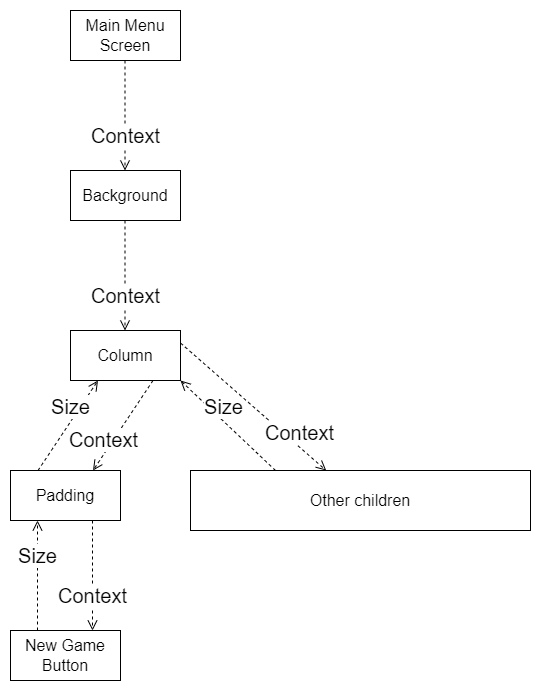

The diagram above was exported from draw.io. Its source (the exported page's mxGraphModel, read from the mxfile embedded in the PNG):
<mxGraphModel dx="1647" dy="890" grid="1" gridSize="10" guides="1" tooltips="1" connect="1" arrows="1" fold="1" page="1" pageScale="1" pageWidth="827" pageHeight="2100" math="0" shadow="0">
  <root>
    <mxCell id="0" />
    <mxCell id="1" parent="0" />
    <mxCell id="ZKyBboaU_x4AYe3qYNUk-1" value="&lt;font style=&quot;font-size: 16px;&quot;&gt;Main Menu Screen&lt;/font&gt;" style="html=1;whiteSpace=wrap;" vertex="1" parent="1">
      <mxGeometry x="330" y="40" width="110" height="50" as="geometry" />
    </mxCell>
    <mxCell id="ZKyBboaU_x4AYe3qYNUk-2" value="&lt;font style=&quot;font-size: 16px;&quot;&gt;Column&lt;/font&gt;" style="html=1;whiteSpace=wrap;" vertex="1" parent="1">
      <mxGeometry x="330" y="360" width="110" height="50" as="geometry" />
    </mxCell>
    <mxCell id="ZKyBboaU_x4AYe3qYNUk-8" value="&lt;font style=&quot;font-size: 16px;&quot;&gt;Padding&lt;/font&gt;" style="html=1;whiteSpace=wrap;" vertex="1" parent="1">
      <mxGeometry x="270" y="500" width="110" height="50" as="geometry" />
    </mxCell>
    <mxCell id="ZKyBboaU_x4AYe3qYNUk-13" value="&lt;font style=&quot;font-size: 16px;&quot;&gt;Background&lt;/font&gt;" style="html=1;whiteSpace=wrap;" vertex="1" parent="1">
      <mxGeometry x="330" y="200" width="110" height="50" as="geometry" />
    </mxCell>
    <mxCell id="ZKyBboaU_x4AYe3qYNUk-14" value="&lt;font style=&quot;font-size: 16px;&quot;&gt;Other children&lt;/font&gt;" style="html=1;whiteSpace=wrap;" vertex="1" parent="1">
      <mxGeometry x="450" y="500" width="340" height="60" as="geometry" />
    </mxCell>
    <mxCell id="ZKyBboaU_x4AYe3qYNUk-16" value="&lt;font style=&quot;font-size: 20px;&quot;&gt;Context&lt;br&gt;&lt;/font&gt;" style="html=1;verticalAlign=bottom;endArrow=open;dashed=1;endSize=8;curved=0;rounded=0;entryX=0.75;entryY=0;entryDx=0;entryDy=0;exitX=0.75;exitY=1;exitDx=0;exitDy=0;" edge="1" parent="1">
      <mxGeometry x="0.6364" relative="1" as="geometry">
        <mxPoint x="384.5" y="90" as="sourcePoint" />
        <mxPoint x="384.5" y="200" as="targetPoint" />
        <mxPoint as="offset" />
      </mxGeometry>
    </mxCell>
    <mxCell id="ZKyBboaU_x4AYe3qYNUk-18" value="&lt;font style=&quot;font-size: 20px;&quot;&gt;Context&lt;br&gt;&lt;/font&gt;" style="html=1;verticalAlign=bottom;endArrow=open;dashed=1;endSize=8;curved=0;rounded=0;entryX=0.75;entryY=0;entryDx=0;entryDy=0;exitX=0.75;exitY=1;exitDx=0;exitDy=0;" edge="1" parent="1">
      <mxGeometry x="0.6364" relative="1" as="geometry">
        <mxPoint x="384.5" y="250" as="sourcePoint" />
        <mxPoint x="384.5" y="360" as="targetPoint" />
        <mxPoint as="offset" />
      </mxGeometry>
    </mxCell>
    <mxCell id="ZKyBboaU_x4AYe3qYNUk-19" value="&lt;font style=&quot;font-size: 20px;&quot;&gt;Size&lt;/font&gt;" style="html=1;verticalAlign=bottom;endArrow=open;dashed=1;endSize=8;curved=0;rounded=0;entryX=0.25;entryY=1;entryDx=0;entryDy=0;exitX=0.25;exitY=0;exitDx=0;exitDy=0;" edge="1" parent="1" source="ZKyBboaU_x4AYe3qYNUk-8" target="ZKyBboaU_x4AYe3qYNUk-2">
      <mxGeometry x="0.0909" relative="1" as="geometry">
        <mxPoint x="367" y="370" as="sourcePoint" />
        <mxPoint x="367" y="260" as="targetPoint" />
        <mxPoint as="offset" />
      </mxGeometry>
    </mxCell>
    <mxCell id="ZKyBboaU_x4AYe3qYNUk-20" value="&lt;font style=&quot;font-size: 20px;&quot;&gt;Context&lt;br&gt;&lt;/font&gt;" style="html=1;verticalAlign=bottom;endArrow=open;dashed=1;endSize=8;curved=0;rounded=0;entryX=0.75;entryY=0;entryDx=0;entryDy=0;exitX=0.75;exitY=1;exitDx=0;exitDy=0;" edge="1" parent="1" source="ZKyBboaU_x4AYe3qYNUk-2" target="ZKyBboaU_x4AYe3qYNUk-8">
      <mxGeometry x="0.6364" relative="1" as="geometry">
        <mxPoint x="422" y="260" as="sourcePoint" />
        <mxPoint x="422" y="370" as="targetPoint" />
        <mxPoint as="offset" />
      </mxGeometry>
    </mxCell>
    <mxCell id="ZKyBboaU_x4AYe3qYNUk-21" value="&lt;font style=&quot;font-size: 16px;&quot;&gt;New Game Button&lt;br&gt;&lt;/font&gt;" style="html=1;whiteSpace=wrap;" vertex="1" parent="1">
      <mxGeometry x="270" y="660" width="110" height="50" as="geometry" />
    </mxCell>
    <mxCell id="ZKyBboaU_x4AYe3qYNUk-22" value="&lt;font style=&quot;font-size: 20px;&quot;&gt;Size&lt;/font&gt;" style="html=1;verticalAlign=bottom;endArrow=open;dashed=1;endSize=8;curved=0;rounded=0;entryX=0.25;entryY=1;entryDx=0;entryDy=0;exitX=0.25;exitY=0;exitDx=0;exitDy=0;" edge="1" parent="1">
      <mxGeometry x="0.0909" relative="1" as="geometry">
        <mxPoint x="297" y="660" as="sourcePoint" />
        <mxPoint x="297" y="550" as="targetPoint" />
        <mxPoint as="offset" />
      </mxGeometry>
    </mxCell>
    <mxCell id="ZKyBboaU_x4AYe3qYNUk-23" value="&lt;font style=&quot;font-size: 20px;&quot;&gt;Context&lt;br&gt;&lt;/font&gt;" style="html=1;verticalAlign=bottom;endArrow=open;dashed=1;endSize=8;curved=0;rounded=0;entryX=0.75;entryY=0;entryDx=0;entryDy=0;exitX=0.75;exitY=1;exitDx=0;exitDy=0;" edge="1" parent="1">
      <mxGeometry x="0.6364" relative="1" as="geometry">
        <mxPoint x="352" y="550" as="sourcePoint" />
        <mxPoint x="352" y="660" as="targetPoint" />
        <mxPoint as="offset" />
      </mxGeometry>
    </mxCell>
    <mxCell id="ZKyBboaU_x4AYe3qYNUk-24" value="&lt;font style=&quot;font-size: 20px;&quot;&gt;Size&lt;/font&gt;" style="html=1;verticalAlign=bottom;endArrow=open;dashed=1;endSize=8;curved=0;rounded=0;entryX=1;entryY=1;entryDx=0;entryDy=0;exitX=0.25;exitY=0;exitDx=0;exitDy=0;" edge="1" parent="1" source="ZKyBboaU_x4AYe3qYNUk-14" target="ZKyBboaU_x4AYe3qYNUk-2">
      <mxGeometry x="0.0909" relative="1" as="geometry">
        <mxPoint x="660" y="410" as="sourcePoint" />
        <mxPoint x="660" y="300" as="targetPoint" />
        <mxPoint as="offset" />
      </mxGeometry>
    </mxCell>
    <mxCell id="ZKyBboaU_x4AYe3qYNUk-25" value="&lt;font style=&quot;font-size: 20px;&quot;&gt;Context&lt;br&gt;&lt;/font&gt;" style="html=1;verticalAlign=bottom;endArrow=open;dashed=1;endSize=8;curved=0;rounded=0;exitX=1;exitY=0.25;exitDx=0;exitDy=0;" edge="1" parent="1" source="ZKyBboaU_x4AYe3qYNUk-2" target="ZKyBboaU_x4AYe3qYNUk-14">
      <mxGeometry x="0.6364" relative="1" as="geometry">
        <mxPoint x="715" y="300" as="sourcePoint" />
        <mxPoint x="715" y="410" as="targetPoint" />
        <mxPoint as="offset" />
      </mxGeometry>
    </mxCell>
  </root>
</mxGraphModel>